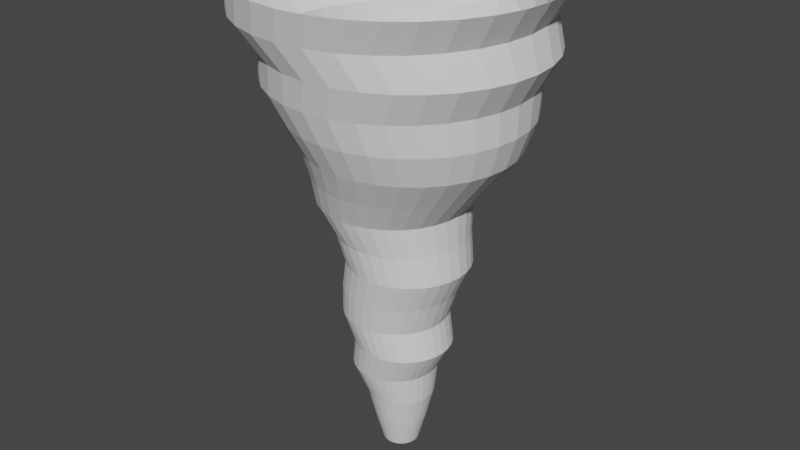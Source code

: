 # Source: Tornado.blend  (saved by Blender 3.6.11; exported with 4.5.12 LTS)
import bpy
from mathutils import Matrix  # noqa: F401  (used for matrix-valued properties, if any)

bpy.ops.wm.read_factory_settings(use_empty=True)
scene = bpy.context.scene
scene.name = 'Scene'

# ---- collections
col_collection = bpy.data.collections.new('Collection'); scene.collection.children.link(col_collection)

# ---- world
world_world = bpy.data.worlds.new('World'); scene.world = world_world
world_world.use_nodes = True; world_world.node_tree.nodes.clear()
_N = world_world.node_tree.nodes; _L = world_world.node_tree.links
n0 = _N.new('ShaderNodeOutputWorld'); n0.name = 'World Output'; n0.location = (300, 300)
n1 = _N.new('ShaderNodeBackground'); n1.name = 'Background'; n1.location = (10, 300)
n1.inputs[0].default_value = (0.05088, 0.05088, 0.05088, 1.0)
_L.new(n1.outputs[0], n0.inputs[0])
n0.is_active_output = True
world_world.color = (0.05088, 0.05088, 0.05088)
world_world.use_sun_shadow = False
world_world.sun_shadow_jitter_overblur = 0.0

# ---- meshes
me_cylinder = bpy.data.meshes.new('Cylinder')
me_cylinder.from_pydata([(1.039e-08, 0.2267, 0.0), (-9.599e-09, 1.858, 6.0), (0.04422, 0.2223, 0.0), (0.3625, 1.823, 6.0), (0.08675, 0.2094, 0.0), (0.7111, 1.717, 6.0), (0.1259, 0.1885, 0.0), (1.032, 1.545, 6.0), (0.1603, 0.1603, 0.0), (1.314, 1.314, 6.0), (0.1885, 0.1259, 0.0), (1.545, 1.032, 6.0), (0.2094, 0.08675, 0.0), (1.717, 0.7111, 6.0), (0.2223, 0.04422, 0.0), (1.823, 0.3625, 6.0), (0.2267, 8.337e-09, 0.0), (1.858, -1.173e-08, 6.0), (0.2223, -0.04422, 0.0), (1.823, -0.3625, 6.0), (0.2094, -0.08675, 0.0), (1.717, -0.7111, 6.0), (0.1885, -0.1259, 0.0), (1.545, -1.032, 6.0), (0.1603, -0.1603, 0.0), (1.314, -1.314, 6.0), (0.1259, -0.1885, 0.0), (1.032, -1.545, 6.0), (0.08675, -0.2094, 0.0), (0.7111, -1.717, 6.0), (0.04422, -0.2223, 0.0), (0.3625, -1.823, 6.0), (1.039e-08, -0.2267, 0.0), (-9.599e-09, -1.858, 6.0), (-0.04422, -0.2223, 0.0), (-0.3625, -1.823, 6.0), (-0.08675, -0.2094, 0.0), (-0.7111, -1.717, 6.0), (-0.1259, -0.1885, 0.0), (-1.032, -1.545, 6.0), (-0.1603, -0.1603, 0.0), (-1.314, -1.314, 6.0), (-0.1885, -0.1259, 0.0), (-1.545, -1.032, 6.0), (-0.2094, -0.08675, 0.0), (-1.717, -0.7111, 6.0), (-0.2223, -0.04422, 0.0), (-1.823, -0.3625, 6.0), (-0.2267, 8.337e-09, 0.0), (-1.858, -1.173e-08, 6.0), (-0.2223, 0.04422, 0.0), (-1.823, 0.3625, 6.0), (-0.2094, 0.08675, 0.0), (-1.717, 0.7111, 6.0), (-0.1885, 0.1259, 0.0), (-1.545, 1.032, 6.0), (-0.1603, 0.1603, 0.0), (-1.314, 1.314, 6.0), (-0.1259, 0.1885, 0.0), (-1.032, 1.545, 6.0), (-0.08675, 0.2094, 0.0), (-0.7111, 1.717, 6.0), (-0.04422, 0.2223, 0.0), (-0.3625, 1.823, 6.0), (0.04725, 0.6, 1.5), (0.02835, 0.8, 3.0), (0.1134, 1.429, 4.5), (0.3923, 1.402, 4.5), (0.1844, 0.7846, 3.0), (0.1643, 0.5885, 1.5), (0.6604, 1.321, 4.5), (0.3345, 0.7391, 3.0), (0.2769, 0.5543, 1.5), (0.9076, 1.189, 4.5), (0.4728, 0.6652, 3.0), (0.3806, 0.4989, 1.5), (1.124, 1.011, 4.5), (0.594, 0.5657, 3.0), (0.4715, 0.4243, 1.5), (1.302, 0.7942, 4.5), (0.6935, 0.4445, 3.0), (0.5461, 0.3333, 1.5), (1.434, 0.547, 4.5), (0.7675, 0.3061, 3.0), (0.6016, 0.2296, 1.5), (1.515, 0.2789, 4.5), (0.813, 0.1561, 3.0), (0.6357, 0.1171, 1.5), (1.543, -5.699e-09, 4.5), (0.8284, 2.98e-09, 3.0), (0.6473, 5.96e-09, 1.5), (1.515, -0.2789, 4.5), (0.813, -0.1561, 3.0), (0.6357, -0.1171, 1.5), (1.434, -0.547, 4.5), (0.7675, -0.3061, 3.0), (0.6016, -0.2296, 1.5), (1.302, -0.7942, 4.5), (0.6935, -0.4445, 3.0), (0.5461, -0.3333, 1.5), (1.124, -1.011, 4.5), (0.594, -0.5657, 3.0), (0.4715, -0.4243, 1.5), (0.9076, -1.189, 4.5), (0.4728, -0.6652, 3.0), (0.3806, -0.4989, 1.5), (0.6604, -1.321, 4.5), (0.3345, -0.7391, 3.0), (0.2769, -0.5543, 1.5), (0.3923, -1.402, 4.5), (0.1844, -0.7846, 3.0), (0.1643, -0.5885, 1.5), (0.1134, -1.429, 4.5), (0.02835, -0.8, 3.0), (0.04725, -0.6, 1.5), (-0.1655, -1.402, 4.5), (-0.1277, -0.7846, 3.0), (-0.0698, -0.5885, 1.5), (-0.4336, -1.321, 4.5), (-0.2778, -0.7391, 3.0), (-0.1824, -0.5543, 1.5), (-0.6808, -1.189, 4.5), (-0.4161, -0.6652, 3.0), (-0.2861, -0.4989, 1.5), (-0.8974, -1.011, 4.5), (-0.5373, -0.5657, 3.0), (-0.377, -0.4243, 1.5), (-1.075, -0.7942, 4.5), (-0.6368, -0.4445, 3.0), (-0.4516, -0.3333, 1.5), (-1.207, -0.547, 4.5), (-0.7108, -0.3061, 3.0), (-0.5071, -0.2296, 1.5), (-1.289, -0.2789, 4.5), (-0.7563, -0.1561, 3.0), (-0.5412, -0.1171, 1.5), (-1.316, -5.699e-09, 4.5), (-0.7716, 2.98e-09, 3.0), (-0.5527, 5.96e-09, 1.5), (-1.289, 0.2789, 4.5), (-0.7563, 0.1561, 3.0), (-0.5412, 0.1171, 1.5), (-1.207, 0.547, 4.5), (-0.7108, 0.3061, 3.0), (-0.5071, 0.2296, 1.5), (-1.075, 0.7942, 4.5), (-0.6368, 0.4445, 3.0), (-0.4516, 0.3333, 1.5), (-0.8974, 1.011, 4.5), (-0.5373, 0.5657, 3.0), (-0.377, 0.4243, 1.5), (-0.6808, 1.189, 4.5), (-0.4161, 0.6652, 3.0), (-0.2861, 0.4989, 1.5), (-0.4336, 1.321, 4.5), (-0.2778, 0.7391, 3.0), (-0.1824, 0.5543, 1.5), (-0.1655, 1.402, 4.5), (-0.1277, 0.7846, 3.0), (-0.0698, 0.5885, 1.5), (0.01861, 0.5212, 1.125), (0.08162, 0.4103, 0.75), (0.06433, 0.3234, 0.375), (0.1183, 0.4909, 1.125), (0.1601, 0.3865, 0.75), (0.1262, 0.3047, 0.375), (0.2102, 0.4418, 1.125), (0.2324, 0.3479, 0.75), (0.1832, 0.2742, 0.375), (0.2907, 0.3757, 1.125), (0.2958, 0.2958, 0.75), (0.2332, 0.2332, 0.375), (0.3568, 0.2952, 1.125), (0.3479, 0.2324, 0.75), (0.2742, 0.1832, 0.375), (0.4059, 0.2033, 1.125), (0.3865, 0.1601, 0.75), (0.3047, 0.1262, 0.375), (0.4361, 0.1037, 1.125), (0.4103, 0.08162, 0.75), (0.3234, 0.06433, 0.375), (0.4463, 7.187e-09, 1.125), (0.4184, 8.798e-09, 0.75), (0.3298, 8.864e-09, 0.375), (0.4361, -0.1037, 1.125), (0.4103, -0.08162, 0.75), (0.3234, -0.06433, 0.375), (0.4059, -0.2033, 1.125), (0.3865, -0.1601, 0.75), (0.3047, -0.1262, 0.375), (0.3568, -0.2952, 1.125), (0.3479, -0.2324, 0.75), (0.2742, -0.1832, 0.375), (0.2907, -0.3757, 1.125), (0.2958, -0.2958, 0.75), (0.2332, -0.2332, 0.375), (0.2102, -0.4418, 1.125), (0.2324, -0.3479, 0.75), (0.1832, -0.2742, 0.375), (0.1183, -0.4909, 1.125), (0.1601, -0.3865, 0.75), (0.1262, -0.3047, 0.375), (0.01861, -0.5212, 1.125), (0.08162, -0.4103, 0.75), (0.06433, -0.3234, 0.375), (-0.08506, -0.5314, 1.125), (6.615e-09, -0.4184, 0.75), (9.155e-09, -0.3298, 0.375), (-0.1887, -0.5212, 1.125), (-0.08162, -0.4103, 0.75), (-0.06433, -0.3234, 0.375), (-0.2884, -0.4909, 1.125), (-0.1601, -0.3865, 0.75), (-0.1262, -0.3047, 0.375), (-0.3803, -0.4418, 1.125), (-0.2324, -0.3479, 0.75), (-0.1832, -0.2742, 0.375), (-0.4608, -0.3757, 1.125), (-0.2958, -0.2958, 0.75), (-0.2332, -0.2332, 0.375), (-0.5269, -0.2952, 1.125), (-0.3479, -0.2324, 0.75), (-0.2742, -0.1832, 0.375), (-0.576, -0.2033, 1.125), (-0.3865, -0.1601, 0.75), (-0.3047, -0.1262, 0.375), (-0.6062, -0.1037, 1.125), (-0.4103, -0.08162, 0.75), (-0.3234, -0.06433, 0.375), (-0.6164, 7.187e-09, 1.125), (-0.4184, 8.798e-09, 0.75), (-0.3298, 8.864e-09, 0.375), (-0.6062, 0.1037, 1.125), (-0.4103, 0.08162, 0.75), (-0.3234, 0.06433, 0.375), (-0.576, 0.2033, 1.125), (-0.3865, 0.1601, 0.75), (-0.3047, 0.1262, 0.375), (-0.5269, 0.2952, 1.125), (-0.3479, 0.2324, 0.75), (-0.2742, 0.1832, 0.375), (-0.4608, 0.3757, 1.125), (-0.2958, 0.2958, 0.75), (-0.2332, 0.2332, 0.375), (-0.3803, 0.4418, 1.125), (-0.2324, 0.3479, 0.75), (-0.1832, 0.2742, 0.375), (-0.2884, 0.4909, 1.125), (-0.1601, 0.3865, 0.75), (-0.1262, 0.3047, 0.375), (-0.1887, 0.5212, 1.125), (-0.08162, 0.4103, 0.75), (-0.06433, 0.3234, 0.375), (9.155e-09, 0.3298, 0.375), (6.615e-09, 0.4184, 0.75), (-0.08506, 0.5314, 1.125), (-0.07561, 0.65, 1.875), (3.632e-09, 0.7, 2.25), (0.1229, 0.75, 2.625), (0.2692, 0.7356, 2.625), (0.1366, 0.6865, 2.25), (0.0512, 0.6375, 1.875), (0.4099, 0.6929, 2.625), (0.2679, 0.6467, 2.25), (0.1731, 0.6005, 1.875), (0.5395, 0.6236, 2.625), (0.3889, 0.582, 2.25), (0.2855, 0.5405, 1.875), (0.6532, 0.5303, 2.625), (0.495, 0.495, 2.25), (0.384, 0.4596, 1.875), (0.7465, 0.4167, 2.625), (0.582, 0.3889, 2.25), (0.4648, 0.3611, 1.875), (0.8158, 0.287, 2.625), (0.6467, 0.2679, 2.25), (0.5249, 0.2487, 1.875), (0.8584, 0.1463, 2.625), (0.6865, 0.1366, 2.25), (0.5619, 0.1268, 1.875), (0.8729, 3.725e-09, 2.625), (0.7, 4.47e-09, 2.25), (0.5744, 5.215e-09, 1.875), (0.8584, -0.1463, 2.625), (0.6865, -0.1366, 2.25), (0.5619, -0.1268, 1.875), (0.8158, -0.287, 2.625), (0.6467, -0.2679, 2.25), (0.5249, -0.2487, 1.875), (0.7465, -0.4167, 2.625), (0.582, -0.3889, 2.25), (0.4648, -0.3611, 1.875), (0.6532, -0.5303, 2.625), (0.495, -0.495, 2.25), (0.384, -0.4596, 1.875), (0.5395, -0.6236, 2.625), (0.3889, -0.582, 2.25), (0.2855, -0.5405, 1.875), (0.4099, -0.6929, 2.625), (0.2679, -0.6467, 2.25), (0.1731, -0.6005, 1.875), (0.2692, -0.7356, 2.625), (0.1366, -0.6865, 2.25), (0.0512, -0.6375, 1.875), (0.1229, -0.75, 2.625), (3.632e-09, -0.7, 2.25), (-0.07561, -0.65, 1.875), (-0.02346, -0.7356, 2.625), (-0.1366, -0.6865, 2.25), (-0.2024, -0.6375, 1.875), (-0.1642, -0.6929, 2.625), (-0.2679, -0.6467, 2.25), (-0.3243, -0.6005, 1.875), (-0.2938, -0.6236, 2.625), (-0.3889, -0.582, 2.25), (-0.4367, -0.5405, 1.875), (-0.4075, -0.5303, 2.625), (-0.495, -0.495, 2.25), (-0.5352, -0.4596, 1.875), (-0.5007, -0.4167, 2.625), (-0.582, -0.3889, 2.25), (-0.6161, -0.3611, 1.875), (-0.5701, -0.287, 2.625), (-0.6467, -0.2679, 2.25), (-0.6761, -0.2487, 1.875), (-0.6127, -0.1463, 2.625), (-0.6865, -0.1366, 2.25), (-0.7131, -0.1268, 1.875), (-0.6271, 3.725e-09, 2.625), (-0.7, 4.47e-09, 2.25), (-0.7256, 5.215e-09, 1.875), (-0.6127, 0.1463, 2.625), (-0.6865, 0.1366, 2.25), (-0.7131, 0.1268, 1.875), (-0.5701, 0.287, 2.625), (-0.6467, 0.2679, 2.25), (-0.6761, 0.2487, 1.875), (-0.5007, 0.4167, 2.625), (-0.582, 0.3889, 2.25), (-0.6161, 0.3611, 1.875), (-0.4075, 0.5303, 2.625), (-0.495, 0.495, 2.25), (-0.5352, 0.4596, 1.875), (-0.2938, 0.6236, 2.625), (-0.3889, 0.582, 2.25), (-0.4367, 0.5405, 1.875), (-0.1642, 0.6929, 2.625), (-0.2679, 0.6467, 2.25), (-0.3243, 0.6005, 1.875), (-0.02346, 0.7356, 2.625), (-0.1366, 0.6865, 2.25), (-0.2024, 0.6375, 1.875), (-0.104, 0.9187, 3.375), (0.0378, 1.075, 3.75), (0.1607, 1.256, 4.125), (0.4056, 1.231, 4.125), (0.2476, 1.055, 3.75), (0.07527, 0.901, 3.375), (0.6411, 1.16, 4.125), (0.4494, 0.9936, 3.75), (0.2476, 0.8487, 3.375), (0.8582, 1.044, 4.125), (0.6353, 0.8942, 3.75), (0.4064, 0.7638, 3.375), (1.048, 0.8878, 4.125), (0.7983, 0.7605, 3.75), (0.5456, 0.6496, 3.375), (1.205, 0.6975, 4.125), (0.932, 0.5975, 3.75), (0.6599, 0.5104, 3.375), (1.321, 0.4805, 4.125), (1.031, 0.4116, 3.75), (0.7448, 0.3516, 3.375), (1.392, 0.2449, 4.125), (1.093, 0.2098, 3.75), (0.7971, 0.1792, 3.375), (1.416, -4.98e-09, 4.125), (1.113, -2.09e-09, 3.75), (0.8147, 1.212e-09, 3.375), (1.392, -0.2449, 4.125), (1.093, -0.2098, 3.75), (0.7971, -0.1792, 3.375), (1.321, -0.4805, 4.125), (1.031, -0.4116, 3.75), (0.7448, -0.3516, 3.375), (1.205, -0.6975, 4.125), (0.932, -0.5975, 3.75), (0.6599, -0.5104, 3.375), (1.048, -0.8878, 4.125), (0.7983, -0.7605, 3.75), (0.5456, -0.6496, 3.375), (0.8582, -1.044, 4.125), (0.6353, -0.8942, 3.75), (0.4064, -0.7638, 3.375), (0.6411, -1.16, 4.125), (0.4494, -0.9936, 3.75), (0.2476, -0.8487, 3.375), (0.4056, -1.231, 4.125), (0.2476, -1.055, 3.75), (0.07527, -0.901, 3.375), (0.1607, -1.256, 4.125), (0.0378, -1.075, 3.75), (-0.104, -0.9187, 3.375), (-0.08428, -1.231, 4.125), (-0.172, -1.055, 3.75), (-0.2832, -0.901, 3.375), (-0.3198, -1.16, 4.125), (-0.3738, -0.9936, 3.75), (-0.4555, -0.8487, 3.375), (-0.5369, -1.044, 4.125), (-0.5597, -0.8942, 3.75), (-0.6143, -0.7638, 3.375), (-0.7271, -0.8878, 4.125), (-0.7227, -0.7605, 3.75), (-0.7536, -0.6496, 3.375), (-0.8833, -0.6975, 4.125), (-0.8564, -0.5975, 3.75), (-0.8678, -0.5104, 3.375), (-0.9993, -0.4805, 4.125), (-0.9558, -0.4116, 3.75), (-0.9527, -0.3516, 3.375), (-1.071, -0.2449, 4.125), (-1.017, -0.2098, 3.75), (-1.005, -0.1792, 3.375), (-1.095, -4.98e-09, 4.125), (-1.038, -2.09e-09, 3.75), (-1.023, 1.212e-09, 3.375), (-1.071, 0.2449, 4.125), (-1.017, 0.2098, 3.75), (-1.005, 0.1792, 3.375), (-0.9993, 0.4805, 4.125), (-0.9558, 0.4116, 3.75), (-0.9527, 0.3516, 3.375), (-0.8833, 0.6975, 4.125), (-0.8564, 0.5975, 3.75), (-0.8678, 0.5104, 3.375), (-0.7271, 0.8878, 4.125), (-0.7227, 0.7605, 3.75), (-0.7536, 0.6496, 3.375), (-0.5369, 1.044, 4.125), (-0.5597, 0.8942, 3.75), (-0.6143, 0.7638, 3.375), (-0.3198, 1.16, 4.125), (-0.3738, 0.9936, 3.75), (-0.4555, 0.8487, 3.375), (-0.08428, 1.231, 4.125), (-0.172, 1.055, 3.75), (-0.2832, 0.901, 3.375), (-7.031e-09, 1.552, 4.875), (0.1229, 1.638, 5.25), (-0.1323, 1.769, 5.625), (0.2129, 1.735, 5.625), (0.4425, 1.607, 5.25), (0.3029, 1.523, 4.875), (0.5448, 1.635, 5.625), (0.7498, 1.514, 5.25), (0.5941, 1.434, 4.875), (0.8508, 1.471, 5.625), (1.033, 1.362, 5.25), (0.8625, 1.291, 4.875), (1.119, 1.251, 5.625), (1.281, 1.158, 5.25), (1.098, 1.098, 4.875), (1.339, 0.9831, 5.625), (1.485, 0.9101, 5.25), (1.291, 0.8625, 4.875), (1.502, 0.6772, 5.625), (1.636, 0.6269, 5.25), (1.434, 0.5941, 4.875), (1.603, 0.3452, 5.625), (1.73, 0.3196, 5.25), (1.523, 0.3029, 4.875), (1.637, -1.112e-08, 5.625), (1.761, -1.034e-08, 5.25), (1.552, -7.806e-09, 4.875), (1.603, -0.3452, 5.625), (1.73, -0.3196, 5.25), (1.523, -0.3029, 4.875), (1.502, -0.6772, 5.625), (1.636, -0.6269, 5.25), (1.434, -0.5941, 4.875), (1.339, -0.9831, 5.625), (1.485, -0.9101, 5.25), (1.291, -0.8625, 4.875), (1.119, -1.251, 5.625), (1.281, -1.158, 5.25), (1.098, -1.098, 4.875), (0.8508, -1.471, 5.625), (1.033, -1.362, 5.25), (0.8625, -1.291, 4.875), (0.5448, -1.635, 5.625), (0.7498, -1.514, 5.25), (0.5941, -1.434, 4.875), (0.2129, -1.735, 5.625), (0.4425, -1.607, 5.25), (0.3029, -1.523, 4.875), (-0.1323, -1.769, 5.625), (0.1229, -1.638, 5.25), (-7.031e-09, -1.552, 4.875), (-0.4775, -1.735, 5.625), (-0.1967, -1.607, 5.25), (-0.3029, -1.523, 4.875), (-0.8095, -1.635, 5.625), (-0.5041, -1.514, 5.25), (-0.5941, -1.434, 4.875), (-1.115, -1.471, 5.625), (-0.7873, -1.362, 5.25), (-0.8625, -1.291, 4.875), (-1.384, -1.251, 5.625), (-1.036, -1.158, 5.25), (-1.098, -1.098, 4.875), (-1.604, -0.9831, 5.625), (-1.239, -0.9101, 5.25), (-1.291, -0.8625, 4.875), (-1.767, -0.6772, 5.625), (-1.391, -0.6269, 5.25), (-1.434, -0.5941, 4.875), (-1.868, -0.3452, 5.625), (-1.484, -0.3196, 5.25), (-1.523, -0.3029, 4.875), (-1.902, -1.112e-08, 5.625), (-1.515, -1.034e-08, 5.25), (-1.552, -7.806e-09, 4.875), (-1.868, 0.3452, 5.625), (-1.484, 0.3196, 5.25), (-1.523, 0.3029, 4.875), (-1.767, 0.6772, 5.625), (-1.391, 0.6269, 5.25), (-1.434, 0.5941, 4.875), (-1.604, 0.9831, 5.625), (-1.239, 0.9101, 5.25), (-1.291, 0.8625, 4.875), (-1.384, 1.251, 5.625), (-1.036, 1.158, 5.25), (-1.098, 1.098, 4.875), (-1.115, 1.471, 5.625), (-0.7873, 1.362, 5.25), (-0.8625, 1.291, 4.875), (-0.8095, 1.635, 5.625), (-0.5041, 1.514, 5.25), (-0.5941, 1.434, 4.875), (-0.4775, 1.735, 5.625), (-0.1967, 1.607, 5.25), (-0.3029, 1.523, 4.875)], [], [(450, 1, 3, 451), (451, 3, 5, 454), (454, 5, 7, 457), (457, 7, 9, 460), (460, 9, 11, 463), (463, 11, 13, 466), (466, 13, 15, 469), (469, 15, 17, 472), (472, 17, 19, 475), (475, 19, 21, 478), (478, 21, 23, 481), (481, 23, 25, 484), (484, 25, 27, 487), (487, 27, 29, 490), (490, 29, 31, 493), (493, 31, 33, 496), (496, 33, 35, 499), (499, 35, 37, 502), (502, 37, 39, 505), (505, 39, 41, 508), (508, 41, 43, 511), (511, 43, 45, 514), (514, 45, 47, 517), (517, 47, 49, 520), (520, 49, 51, 523), (523, 51, 53, 526), (526, 53, 55, 529), (529, 55, 57, 532), (532, 57, 59, 535), (535, 59, 61, 538), (538, 61, 63, 541), (541, 63, 1, 450), (250, 159, 64, 255), (349, 158, 65, 258), (445, 157, 66, 354), (247, 156, 159, 250), (346, 155, 158, 349), (442, 154, 157, 445), (244, 153, 156, 247), (343, 152, 155, 346), (439, 151, 154, 442), (241, 150, 153, 244), (340, 149, 152, 343), (436, 148, 151, 439), (238, 147, 150, 241), (337, 146, 149, 340), (433, 145, 148, 436), (235, 144, 147, 238), (334, 143, 146, 337), (430, 142, 145, 433), (232, 141, 144, 235), (331, 140, 143, 334), (427, 139, 142, 430), (229, 138, 141, 232), (328, 137, 140, 331), (424, 136, 139, 427), (226, 135, 138, 229), (325, 134, 137, 328), (421, 133, 136, 424), (223, 132, 135, 226), (322, 131, 134, 325), (418, 130, 133, 421), (220, 129, 132, 223), (319, 128, 131, 322), (415, 127, 130, 418), (217, 126, 129, 220), (316, 125, 128, 319), (412, 124, 127, 415), (214, 123, 126, 217), (313, 122, 125, 316), (409, 121, 124, 412), (211, 120, 123, 214), (310, 119, 122, 313), (406, 118, 121, 409), (208, 117, 120, 211), (307, 116, 119, 310), (403, 115, 118, 406), (205, 114, 117, 208), (304, 113, 116, 307), (400, 112, 115, 403), (202, 111, 114, 205), (301, 110, 113, 304), (397, 109, 112, 400), (199, 108, 111, 202), (298, 107, 110, 301), (394, 106, 109, 397), (196, 105, 108, 199), (295, 104, 107, 298), (391, 103, 106, 394), (193, 102, 105, 196), (292, 101, 104, 295), (388, 100, 103, 391), (190, 99, 102, 193), (289, 98, 101, 292), (385, 97, 100, 388), (187, 96, 99, 190), (286, 95, 98, 289), (382, 94, 97, 385), (184, 93, 96, 187), (283, 92, 95, 286), (379, 91, 94, 382), (181, 90, 93, 184), (280, 89, 92, 283), (376, 88, 91, 379), (178, 87, 90, 181), (277, 86, 89, 280), (373, 85, 88, 376), (175, 84, 87, 178), (274, 83, 86, 277), (370, 82, 85, 373), (172, 81, 84, 175), (271, 80, 83, 274), (367, 79, 82, 370), (169, 78, 81, 172), (268, 77, 80, 271), (364, 76, 79, 367), (166, 75, 78, 169), (265, 74, 77, 268), (361, 73, 76, 364), (163, 72, 75, 166), (262, 71, 74, 265), (358, 70, 73, 361), (160, 69, 72, 163), (259, 68, 71, 262), (355, 67, 70, 358), (255, 64, 69, 160), (258, 65, 68, 259), (354, 66, 67, 355), (0, 253, 162, 2), (253, 254, 161, 162), (254, 255, 160, 161), (2, 162, 165, 4), (162, 161, 164, 165), (161, 160, 163, 164), (4, 165, 168, 6), (165, 164, 167, 168), (164, 163, 166, 167), (6, 168, 171, 8), (168, 167, 170, 171), (167, 166, 169, 170), (8, 171, 174, 10), (171, 170, 173, 174), (170, 169, 172, 173), (10, 174, 177, 12), (174, 173, 176, 177), (173, 172, 175, 176), (12, 177, 180, 14), (177, 176, 179, 180), (176, 175, 178, 179), (14, 180, 183, 16), (180, 179, 182, 183), (179, 178, 181, 182), (16, 183, 186, 18), (183, 182, 185, 186), (182, 181, 184, 185), (18, 186, 189, 20), (186, 185, 188, 189), (185, 184, 187, 188), (20, 189, 192, 22), (189, 188, 191, 192), (188, 187, 190, 191), (22, 192, 195, 24), (192, 191, 194, 195), (191, 190, 193, 194), (24, 195, 198, 26), (195, 194, 197, 198), (194, 193, 196, 197), (26, 198, 201, 28), (198, 197, 200, 201), (197, 196, 199, 200), (28, 201, 204, 30), (201, 200, 203, 204), (200, 199, 202, 203), (30, 204, 207, 32), (204, 203, 206, 207), (203, 202, 205, 206), (32, 207, 210, 34), (207, 206, 209, 210), (206, 205, 208, 209), (34, 210, 213, 36), (210, 209, 212, 213), (209, 208, 211, 212), (36, 213, 216, 38), (213, 212, 215, 216), (212, 211, 214, 215), (38, 216, 219, 40), (216, 215, 218, 219), (215, 214, 217, 218), (40, 219, 222, 42), (219, 218, 221, 222), (218, 217, 220, 221), (42, 222, 225, 44), (222, 221, 224, 225), (221, 220, 223, 224), (44, 225, 228, 46), (225, 224, 227, 228), (224, 223, 226, 227), (46, 228, 231, 48), (228, 227, 230, 231), (227, 226, 229, 230), (48, 231, 234, 50), (231, 230, 233, 234), (230, 229, 232, 233), (50, 234, 237, 52), (234, 233, 236, 237), (233, 232, 235, 236), (52, 237, 240, 54), (237, 236, 239, 240), (236, 235, 238, 239), (54, 240, 243, 56), (240, 239, 242, 243), (239, 238, 241, 242), (56, 243, 246, 58), (243, 242, 245, 246), (242, 241, 244, 245), (58, 246, 249, 60), (246, 245, 248, 249), (245, 244, 247, 248), (60, 249, 252, 62), (249, 248, 251, 252), (248, 247, 250, 251), (62, 252, 253, 0), (252, 251, 254, 253), (251, 250, 255, 254), (64, 256, 261, 69), (256, 257, 260, 261), (257, 258, 259, 260), (69, 261, 264, 72), (261, 260, 263, 264), (260, 259, 262, 263), (72, 264, 267, 75), (264, 263, 266, 267), (263, 262, 265, 266), (75, 267, 270, 78), (267, 266, 269, 270), (266, 265, 268, 269), (78, 270, 273, 81), (270, 269, 272, 273), (269, 268, 271, 272), (81, 273, 276, 84), (273, 272, 275, 276), (272, 271, 274, 275), (84, 276, 279, 87), (276, 275, 278, 279), (275, 274, 277, 278), (87, 279, 282, 90), (279, 278, 281, 282), (278, 277, 280, 281), (90, 282, 285, 93), (282, 281, 284, 285), (281, 280, 283, 284), (93, 285, 288, 96), (285, 284, 287, 288), (284, 283, 286, 287), (96, 288, 291, 99), (288, 287, 290, 291), (287, 286, 289, 290), (99, 291, 294, 102), (291, 290, 293, 294), (290, 289, 292, 293), (102, 294, 297, 105), (294, 293, 296, 297), (293, 292, 295, 296), (105, 297, 300, 108), (297, 296, 299, 300), (296, 295, 298, 299), (108, 300, 303, 111), (300, 299, 302, 303), (299, 298, 301, 302), (111, 303, 306, 114), (303, 302, 305, 306), (302, 301, 304, 305), (114, 306, 309, 117), (306, 305, 308, 309), (305, 304, 307, 308), (117, 309, 312, 120), (309, 308, 311, 312), (308, 307, 310, 311), (120, 312, 315, 123), (312, 311, 314, 315), (311, 310, 313, 314), (123, 315, 318, 126), (315, 314, 317, 318), (314, 313, 316, 317), (126, 318, 321, 129), (318, 317, 320, 321), (317, 316, 319, 320), (129, 321, 324, 132), (321, 320, 323, 324), (320, 319, 322, 323), (132, 324, 327, 135), (324, 323, 326, 327), (323, 322, 325, 326), (135, 327, 330, 138), (327, 326, 329, 330), (326, 325, 328, 329), (138, 330, 333, 141), (330, 329, 332, 333), (329, 328, 331, 332), (141, 333, 336, 144), (333, 332, 335, 336), (332, 331, 334, 335), (144, 336, 339, 147), (336, 335, 338, 339), (335, 334, 337, 338), (147, 339, 342, 150), (339, 338, 341, 342), (338, 337, 340, 341), (150, 342, 345, 153), (342, 341, 344, 345), (341, 340, 343, 344), (153, 345, 348, 156), (345, 344, 347, 348), (344, 343, 346, 347), (156, 348, 351, 159), (348, 347, 350, 351), (347, 346, 349, 350), (159, 351, 256, 64), (351, 350, 257, 256), (350, 349, 258, 257), (65, 352, 357, 68), (352, 353, 356, 357), (353, 354, 355, 356), (68, 357, 360, 71), (357, 356, 359, 360), (356, 355, 358, 359), (71, 360, 363, 74), (360, 359, 362, 363), (359, 358, 361, 362), (74, 363, 366, 77), (363, 362, 365, 366), (362, 361, 364, 365), (77, 366, 369, 80), (366, 365, 368, 369), (365, 364, 367, 368), (80, 369, 372, 83), (369, 368, 371, 372), (368, 367, 370, 371), (83, 372, 375, 86), (372, 371, 374, 375), (371, 370, 373, 374), (86, 375, 378, 89), (375, 374, 377, 378), (374, 373, 376, 377), (89, 378, 381, 92), (378, 377, 380, 381), (377, 376, 379, 380), (92, 381, 384, 95), (381, 380, 383, 384), (380, 379, 382, 383), (95, 384, 387, 98), (384, 383, 386, 387), (383, 382, 385, 386), (98, 387, 390, 101), (387, 386, 389, 390), (386, 385, 388, 389), (101, 390, 393, 104), (390, 389, 392, 393), (389, 388, 391, 392), (104, 393, 396, 107), (393, 392, 395, 396), (392, 391, 394, 395), (107, 396, 399, 110), (396, 395, 398, 399), (395, 394, 397, 398), (110, 399, 402, 113), (399, 398, 401, 402), (398, 397, 400, 401), (113, 402, 405, 116), (402, 401, 404, 405), (401, 400, 403, 404), (116, 405, 408, 119), (405, 404, 407, 408), (404, 403, 406, 407), (119, 408, 411, 122), (408, 407, 410, 411), (407, 406, 409, 410), (122, 411, 414, 125), (411, 410, 413, 414), (410, 409, 412, 413), (125, 414, 417, 128), (414, 413, 416, 417), (413, 412, 415, 416), (128, 417, 420, 131), (417, 416, 419, 420), (416, 415, 418, 419), (131, 420, 423, 134), (420, 419, 422, 423), (419, 418, 421, 422), (134, 423, 426, 137), (423, 422, 425, 426), (422, 421, 424, 425), (137, 426, 429, 140), (426, 425, 428, 429), (425, 424, 427, 428), (140, 429, 432, 143), (429, 428, 431, 432), (428, 427, 430, 431), (143, 432, 435, 146), (432, 431, 434, 435), (431, 430, 433, 434), (146, 435, 438, 149), (435, 434, 437, 438), (434, 433, 436, 437), (149, 438, 441, 152), (438, 437, 440, 441), (437, 436, 439, 440), (152, 441, 444, 155), (441, 440, 443, 444), (440, 439, 442, 443), (155, 444, 447, 158), (444, 443, 446, 447), (443, 442, 445, 446), (158, 447, 352, 65), (447, 446, 353, 352), (446, 445, 354, 353), (157, 543, 448, 66), (543, 542, 449, 448), (542, 541, 450, 449), (154, 540, 543, 157), (540, 539, 542, 543), (539, 538, 541, 542), (151, 537, 540, 154), (537, 536, 539, 540), (536, 535, 538, 539), (148, 534, 537, 151), (534, 533, 536, 537), (533, 532, 535, 536), (145, 531, 534, 148), (531, 530, 533, 534), (530, 529, 532, 533), (142, 528, 531, 145), (528, 527, 530, 531), (527, 526, 529, 530), (139, 525, 528, 142), (525, 524, 527, 528), (524, 523, 526, 527), (136, 522, 525, 139), (522, 521, 524, 525), (521, 520, 523, 524), (133, 519, 522, 136), (519, 518, 521, 522), (518, 517, 520, 521), (130, 516, 519, 133), (516, 515, 518, 519), (515, 514, 517, 518), (127, 513, 516, 130), (513, 512, 515, 516), (512, 511, 514, 515), (124, 510, 513, 127), (510, 509, 512, 513), (509, 508, 511, 512), (121, 507, 510, 124), (507, 506, 509, 510), (506, 505, 508, 509), (118, 504, 507, 121), (504, 503, 506, 507), (503, 502, 505, 506), (115, 501, 504, 118), (501, 500, 503, 504), (500, 499, 502, 503), (112, 498, 501, 115), (498, 497, 500, 501), (497, 496, 499, 500), (109, 495, 498, 112), (495, 494, 497, 498), (494, 493, 496, 497), (106, 492, 495, 109), (492, 491, 494, 495), (491, 490, 493, 494), (103, 489, 492, 106), (489, 488, 491, 492), (488, 487, 490, 491), (100, 486, 489, 103), (486, 485, 488, 489), (485, 484, 487, 488), (97, 483, 486, 100), (483, 482, 485, 486), (482, 481, 484, 485), (94, 480, 483, 97), (480, 479, 482, 483), (479, 478, 481, 482), (91, 477, 480, 94), (477, 476, 479, 480), (476, 475, 478, 479), (88, 474, 477, 91), (474, 473, 476, 477), (473, 472, 475, 476), (85, 471, 474, 88), (471, 470, 473, 474), (470, 469, 472, 473), (82, 468, 471, 85), (468, 467, 470, 471), (467, 466, 469, 470), (79, 465, 468, 82), (465, 464, 467, 468), (464, 463, 466, 467), (76, 462, 465, 79), (462, 461, 464, 465), (461, 460, 463, 464), (73, 459, 462, 76), (459, 458, 461, 462), (458, 457, 460, 461), (70, 456, 459, 73), (456, 455, 458, 459), (455, 454, 457, 458), (67, 453, 456, 70), (453, 452, 455, 456), (452, 451, 454, 455), (66, 448, 453, 67), (448, 449, 452, 453), (449, 450, 451, 452)])
_uv = me_cylinder.uv_layers.new(name='UVMap')
_uv.uv.foreach_set('vector', [1.0, 0.9375, 1.0, 1.0, 0.9688, 1.0, 0.9687, 0.9375, 0.9687, 0.9375, 0.9688, 1.0, 0.9375, 1.0, 0.9375, 0.9375, 0.9375, 0.9375, 0.9375, 1.0, 0.9062, 1.0, 0.9062, 0.9375, 0.9062, 0.9375, 0.9062, 1.0, 0.875, 1.0, 0.875, 0.9375, 0.875, 0.9375, 0.875, 1.0, 0.8438, 1.0, 0.8438, 0.9375, 0.8438, 0.9375, 0.8438, 1.0, 0.8125, 1.0, 0.8125, 0.9375, 0.8125, 0.9375, 0.8125, 1.0, 0.7812, 1.0, 0.7812, 0.9375, 0.7812, 0.9375, 0.7812, 1.0, 0.75, 1.0, 0.75, 0.9375, 0.75, 0.9375, 0.75, 1.0, 0.7188, 1.0, 0.7188, 0.9375, 0.7188, 0.9375, 0.7188, 1.0, 0.6875, 1.0, 0.6875, 0.9375, 0.6875, 0.9375, 0.6875, 1.0, 0.6562, 1.0, 0.6562, 0.9375, 0.6562, 0.9375, 0.6562, 1.0, 0.625, 1.0, 0.625, 0.9375, 0.625, 0.9375, 0.625, 1.0, 0.5938, 1.0, 0.5938, 0.9375, 0.5938, 0.9375, 0.5938, 1.0, 0.5625, 1.0, 0.5625, 0.9375, 0.5625, 0.9375, 0.5625, 1.0, 0.5312, 1.0, 0.5312, 0.9375, 0.5312, 0.9375, 0.5312, 1.0, 0.5, 1.0, 0.5, 0.9375, 0.5, 0.9375, 0.5, 1.0, 0.4688, 1.0, 0.4688, 0.9375, 0.4688, 0.9375, 0.4688, 1.0, 0.4375, 1.0, 0.4375, 0.9375, 0.4375, 0.9375, 0.4375, 1.0, 0.4062, 1.0, 0.4062, 0.9375, 0.4062, 0.9375, 0.4062, 1.0, 0.375, 1.0, 0.375, 0.9375, 0.375, 0.9375, 0.375, 1.0, 0.3438, 1.0, 0.3438, 0.9375, 0.3438, 0.9375, 0.3438, 1.0, 0.3125, 1.0, 0.3125, 0.9375, 0.3125, 0.9375, 0.3125, 1.0, 0.2812, 1.0, 0.2812, 0.9375, 0.2812, 0.9375, 0.2812, 1.0, 0.25, 1.0, 0.25, 0.9375, 0.25, 0.9375, 0.25, 1.0, 0.2188, 1.0, 0.2188, 0.9375, 0.2188, 0.9375, 0.2188, 1.0, 0.1875, 1.0, 0.1875, 0.9375, 0.1875, 0.9375, 0.1875, 1.0, 0.1562, 1.0, 0.1562, 0.9375, 0.1562, 0.9375, 0.1562, 1.0, 0.125, 1.0, 0.125, 0.9375, 0.125, 0.9375, 0.125, 1.0, 0.09375, 1.0, 0.09375, 0.9375, 0.09375, 0.9375, 0.09375, 1.0, 0.0625, 1.0, 0.0625, 0.9375, 0.0625, 0.9375, 0.0625, 1.0, 0.03125, 1.0, 0.03125, 0.9375, 0.03125, 0.9375, 0.03125, 1.0, 0.0, 1.0, 0.0, 0.9375, 0.03125, 0.1875, 0.03125, 0.25, 0.0, 0.25, 0.0, 0.1875, 0.03125, 0.4375, 0.03125, 0.5, 0.0, 0.5, 0.0, 0.4375, 0.03125, 0.6875, 0.03125, 0.75, 0.0, 0.75, 0.0, 0.6875, 0.0625, 0.1875, 0.0625, 0.25, 0.03125, 0.25, 0.03125, 0.1875, 0.0625, 0.4375, 0.0625, 0.5, 0.03125, 0.5, 0.03125, 0.4375, 0.0625, 0.6875, 0.0625, 0.75, 0.03125, 0.75, 0.03125, 0.6875, 0.09375, 0.1875, 0.09375, 0.25, 0.0625, 0.25, 0.0625, 0.1875, 0.09375, 0.4375, 0.09375, 0.5, 0.0625, 0.5, 0.0625, 0.4375, 0.09375, 0.6875, 0.09375, 0.75, 0.0625, 0.75, 0.0625, 0.6875, 0.125, 0.1875, 0.125, 0.25, 0.09375, 0.25, 0.09375, 0.1875, 0.125, 0.4375, 0.125, 0.5, 0.09375, 0.5, 0.09375, 0.4375, 0.125, 0.6875, 0.125, 0.75, 0.09375, 0.75, 0.09375, 0.6875, 0.1562, 0.1875, 0.1562, 0.25, 0.125, 0.25, 0.125, 0.1875, 0.1562, 0.4375, 0.1562, 0.5, 0.125, 0.5, 0.125, 0.4375, 0.1562, 0.6875, 0.1562, 0.75, 0.125, 0.75, 0.125, 0.6875, 0.1875, 0.1875, 0.1875, 0.25, 0.1562, 0.25, 0.1562, 0.1875, 0.1875, 0.4375, 0.1875, 0.5, 0.1562, 0.5, 0.1562, 0.4375, 0.1875, 0.6875, 0.1875, 0.75, 0.1562, 0.75, 0.1562, 0.6875, 0.2188, 0.1875, 0.2188, 0.25, 0.1875, 0.25, 0.1875, 0.1875, 0.2188, 0.4375, 0.2188, 0.5, 0.1875, 0.5, 0.1875, 0.4375, 0.2188, 0.6875, 0.2188, 0.75, 0.1875, 0.75, 0.1875, 0.6875, 0.25, 0.1875, 0.25, 0.25, 0.2188, 0.25, 0.2188, 0.1875, 0.25, 0.4375, 0.25, 0.5, 0.2188, 0.5, 0.2188, 0.4375, 0.25, 0.6875, 0.25, 0.75, 0.2188, 0.75, 0.2188, 0.6875, 0.2812, 0.1875, 0.2812, 0.25, 0.25, 0.25, 0.25, 0.1875, 0.2812, 0.4375, 0.2812, 0.5, 0.25, 0.5, 0.25, 0.4375, 0.2812, 0.6875, 0.2812, 0.75, 0.25, 0.75, 0.25, 0.6875, 0.3125, 0.1875, 0.3125, 0.25, 0.2812, 0.25, 0.2812, 0.1875, 0.3125, 0.4375, 0.3125, 0.5, 0.2812, 0.5, 0.2812, 0.4375, 0.3125, 0.6875, 0.3125, 0.75, 0.2812, 0.75, 0.2812, 0.6875, 0.3438, 0.1875, 0.3438, 0.25, 0.3125, 0.25, 0.3125, 0.1875, 0.3438, 0.4375, 0.3438, 0.5, 0.3125, 0.5, 0.3125, 0.4375, 0.3438, 0.6875, 0.3438, 0.75, 0.3125, 0.75, 0.3125, 0.6875, 0.375, 0.1875, 0.375, 0.25, 0.3438, 0.25, 0.3438, 0.1875, 0.375, 0.4375, 0.375, 0.5, 0.3438, 0.5, 0.3438, 0.4375, 0.375, 0.6875, 0.375, 0.75, 0.3438, 0.75, 0.3438, 0.6875, 0.4062, 0.1875, 0.4062, 0.25, 0.375, 0.25, 0.375, 0.1875, 0.4062, 0.4375, 0.4062, 0.5, 0.375, 0.5, 0.375, 0.4375, 0.4062, 0.6875, 0.4062, 0.75, 0.375, 0.75, 0.375, 0.6875, 0.4375, 0.1875, 0.4375, 0.25, 0.4062, 0.25, 0.4062, 0.1875, 0.4375, 0.4375, 0.4375, 0.5, 0.4062, 0.5, 0.4062, 0.4375, 0.4375, 0.6875, 0.4375, 0.75, 0.4062, 0.75, 0.4062, 0.6875, 0.4688, 0.1875, 0.4688, 0.25, 0.4375, 0.25, 0.4375, 0.1875, 0.4687, 0.4375, 0.4687, 0.5, 0.4375, 0.5, 0.4375, 0.4375, 0.4688, 0.6875, 0.4688, 0.75, 0.4375, 0.75, 0.4375, 0.6875, 0.5, 0.1875, 0.5, 0.25, 0.4688, 0.25, 0.4688, 0.1875, 0.5, 0.4375, 0.5, 0.5, 0.4687, 0.5, 0.4687, 0.4375, 0.5, 0.6875, 0.5, 0.75, 0.4688, 0.75, 0.4688, 0.6875, 0.5312, 0.1875, 0.5312, 0.25, 0.5, 0.25, 0.5, 0.1875, 0.5312, 0.4375, 0.5312, 0.5, 0.5, 0.5, 0.5, 0.4375, 0.5312, 0.6875, 0.5312, 0.75, 0.5, 0.75, 0.5, 0.6875, 0.5625, 0.1875, 0.5625, 0.25, 0.5312, 0.25, 0.5312, 0.1875, 0.5625, 0.4375, 0.5625, 0.5, 0.5312, 0.5, 0.5312, 0.4375, 0.5625, 0.6875, 0.5625, 0.75, 0.5312, 0.75, 0.5312, 0.6875, 0.5938, 0.1875, 0.5938, 0.25, 0.5625, 0.25, 0.5625, 0.1875, 0.5938, 0.4375, 0.5938, 0.5, 0.5625, 0.5, 0.5625, 0.4375, 0.5938, 0.6875, 0.5938, 0.75, 0.5625, 0.75, 0.5625, 0.6875, 0.625, 0.1875, 0.625, 0.25, 0.5938, 0.25, 0.5938, 0.1875, 0.625, 0.4375, 0.625, 0.5, 0.5938, 0.5, 0.5938, 0.4375, 0.625, 0.6875, 0.625, 0.75, 0.5938, 0.75, 0.5938, 0.6875, 0.6562, 0.1875, 0.6562, 0.25, 0.625, 0.25, 0.625, 0.1875, 0.6562, 0.4375, 0.6562, 0.5, 0.625, 0.5, 0.625, 0.4375, 0.6562, 0.6875, 0.6562, 0.75, 0.625, 0.75, 0.625, 0.6875, 0.6875, 0.1875, 0.6875, 0.25, 0.6562, 0.25, 0.6562, 0.1875, 0.6875, 0.4375, 0.6875, 0.5, 0.6562, 0.5, 0.6562, 0.4375, 0.6875, 0.6875, 0.6875, 0.75, 0.6562, 0.75, 0.6562, 0.6875, 0.7188, 0.1875, 0.7188, 0.25, 0.6875, 0.25, 0.6875, 0.1875, 0.7188, 0.4375, 0.7188, 0.5, 0.6875, 0.5, 0.6875, 0.4375, 0.7188, 0.6875, 0.7188, 0.75, 0.6875, 0.75, 0.6875, 0.6875, 0.75, 0.1875, 0.75, 0.25, 0.7188, 0.25, 0.7188, 0.1875, 0.75, 0.4375, 0.75, 0.5, 0.7188, 0.5, 0.7188, 0.4375, 0.75, 0.6875, 0.75, 0.75, 0.7188, 0.75, 0.7188, 0.6875, 0.7812, 0.1875, 0.7812, 0.25, 0.75, 0.25, 0.75, 0.1875, 0.7812, 0.4375, 0.7812, 0.5, 0.75, 0.5, 0.75, 0.4375, 0.7812, 0.6875, 0.7812, 0.75, 0.75, 0.75, 0.75, 0.6875, 0.8125, 0.1875, 0.8125, 0.25, 0.7812, 0.25, 0.7812, 0.1875, 0.8125, 0.4375, 0.8125, 0.5, 0.7812, 0.5, 0.7812, 0.4375, 0.8125, 0.6875, 0.8125, 0.75, 0.7812, 0.75, 0.7812, 0.6875, 0.8438, 0.1875, 0.8438, 0.25, 0.8125, 0.25, 0.8125, 0.1875, 0.8437, 0.4375, 0.8437, 0.5, 0.8125, 0.5, 0.8125, 0.4375, 0.8438, 0.6875, 0.8438, 0.75, 0.8125, 0.75, 0.8125, 0.6875, 0.875, 0.1875, 0.875, 0.25, 0.8438, 0.25, 0.8438, 0.1875, 0.875, 0.4375, 0.875, 0.5, 0.8437, 0.5, 0.8437, 0.4375, 0.875, 0.6875, 0.875, 0.75, 0.8438, 0.75, 0.8438, 0.6875, 0.9062, 0.1875, 0.9062, 0.25, 0.875, 0.25, 0.875, 0.1875, 0.9062, 0.4375, 0.9062, 0.5, 0.875, 0.5, 0.875, 0.4375, 0.9062, 0.6875, 0.9062, 0.75, 0.875, 0.75, 0.875, 0.6875, 0.9375, 0.1875, 0.9375, 0.25, 0.9062, 0.25, 0.9062, 0.1875, 0.9375, 0.4375, 0.9375, 0.5, 0.9062, 0.5, 0.9062, 0.4375, 0.9375, 0.6875, 0.9375, 0.75, 0.9062, 0.75, 0.9062, 0.6875, 0.9688, 0.1875, 0.9688, 0.25, 0.9375, 0.25, 0.9375, 0.1875, 0.9688, 0.4375, 0.9688, 0.5, 0.9375, 0.5, 0.9375, 0.4375, 0.9688, 0.6875, 0.9688, 0.75, 0.9375, 0.75, 0.9375, 0.6875, 1.0, 0.1875, 1.0, 0.25, 0.9688, 0.25, 0.9688, 0.1875, 1.0, 0.4375, 1.0, 0.5, 0.9688, 0.5, 0.9688, 0.4375, 1.0, 0.6875, 1.0, 0.75, 0.9688, 0.75, 0.9688, 0.6875, 1.0, 0.0, 1.0, 0.0625, 0.9688, 0.0625, 0.9688, 0.0, 1.0, 0.0625, 1.0, 0.125, 0.9688, 0.125, 0.9688, 0.0625, 1.0, 0.125, 1.0, 0.1875, 0.9688, 0.1875, 0.9688, 0.125, 0.9688, 0.0, 0.9688, 0.0625, 0.9375, 0.0625, 0.9375, 0.0, 0.9688, 0.0625, 0.9688, 0.125, 0.9375, 0.125, 0.9375, 0.0625, 0.9688, 0.125, 0.9688, 0.1875, 0.9375, 0.1875, 0.9375, 0.125, 0.9375, 0.0, 0.9375, 0.0625, 0.9062, 0.0625, 0.9062, 0.0, 0.9375, 0.0625, 0.9375, 0.125, 0.9062, 0.125, 0.9062, 0.0625, 0.9375, 0.125, 0.9375, 0.1875, 0.9062, 0.1875, 0.9062, 0.125, 0.9062, 0.0, 0.9062, 0.0625, 0.875, 0.0625, 0.875, 0.0, 0.9062, 0.0625, 0.9062, 0.125, 0.875, 0.125, 0.875, 0.0625, 0.9062, 0.125, 0.9062, 0.1875, 0.875, 0.1875, 0.875, 0.125, 0.875, 0.0, 0.875, 0.0625, 0.8438, 0.0625, 0.8438, 0.0, 0.875, 0.0625, 0.875, 0.125, 0.8437, 0.125, 0.8438, 0.0625, 0.875, 0.125, 0.875, 0.1875, 0.8438, 0.1875, 0.8437, 0.125, 0.8438, 0.0, 0.8438, 0.0625, 0.8125, 0.0625, 0.8125, 0.0, 0.8438, 0.0625, 0.8437, 0.125, 0.8125, 0.125, 0.8125, 0.0625, 0.8437, 0.125, 0.8438, 0.1875, 0.8125, 0.1875, 0.8125, 0.125, 0.8125, 0.0, 0.8125, 0.0625, 0.7812, 0.0625, 0.7812, 0.0, 0.8125, 0.0625, 0.8125, 0.125, 0.7812, 0.125, 0.7812, 0.0625, 0.8125, 0.125, 0.8125, 0.1875, 0.7812, 0.1875, 0.7812, 0.125, 0.7812, 0.0, 0.7812, 0.0625, 0.75, 0.0625, 0.75, 0.0, 0.7812, 0.0625, 0.7812, 0.125, 0.75, 0.125, 0.75, 0.0625, 0.7812, 0.125, 0.7812, 0.1875, 0.75, 0.1875, 0.75, 0.125, 0.75, 0.0, 0.75, 0.0625, 0.7188, 0.0625, 0.7188, 0.0, 0.75, 0.0625, 0.75, 0.125, 0.7188, 0.125, 0.7188, 0.0625, 0.75, 0.125, 0.75, 0.1875, 0.7188, 0.1875, 0.7188, 0.125, 0.7188, 0.0, 0.7188, 0.0625, 0.6875, 0.0625, 0.6875, 0.0, 0.7188, 0.0625, 0.7188, 0.125, 0.6875, 0.125, 0.6875, 0.0625, 0.7188, 0.125, 0.7188, 0.1875, 0.6875, 0.1875, 0.6875, 0.125, 0.6875, 0.0, 0.6875, 0.0625, 0.6562, 0.0625, 0.6562, 0.0, 0.6875, 0.0625, 0.6875, 0.125, 0.6562, 0.125, 0.6562, 0.0625, 0.6875, 0.125, 0.6875, 0.1875, 0.6562, 0.1875, 0.6562, 0.125, 0.6562, 0.0, 0.6562, 0.0625, 0.625, 0.0625, 0.625, 0.0, 0.6562, 0.0625, 0.6562, 0.125, 0.625, 0.125, 0.625, 0.0625, 0.6562, 0.125, 0.6562, 0.1875, 0.625, 0.1875, 0.625, 0.125, 0.625, 0.0, 0.625, 0.0625, 0.5938, 0.0625, 0.5938, 0.0, 0.625, 0.0625, 0.625, 0.125, 0.5938, 0.125, 0.5938, 0.0625, 0.625, 0.125, 0.625, 0.1875, 0.5938, 0.1875, 0.5938, 0.125, 0.5938, 0.0, 0.5938, 0.0625, 0.5625, 0.0625, 0.5625, 0.0, 0.5938, 0.0625, 0.5938, 0.125, 0.5625, 0.125, 0.5625, 0.0625, 0.5938, 0.125, 0.5938, 0.1875, 0.5625, 0.1875, 0.5625, 0.125, 0.5625, 0.0, 0.5625, 0.0625, 0.5312, 0.0625, 0.5312, 0.0, 0.5625, 0.0625, 0.5625, 0.125, 0.5312, 0.125, 0.5312, 0.0625, 0.5625, 0.125, 0.5625, 0.1875, 0.5312, 0.1875, 0.5312, 0.125, 0.5312, 0.0, 0.5312, 0.0625, 0.5, 0.0625, 0.5, 0.0, 0.5312, 0.0625, 0.5312, 0.125, 0.5, 0.125, 0.5, 0.0625, 0.5312, 0.125, 0.5312, 0.1875, 0.5, 0.1875, 0.5, 0.125, 0.5, 0.0, 0.5, 0.0625, 0.4688, 0.0625, 0.4688, 0.0, 0.5, 0.0625, 0.5, 0.125, 0.4687, 0.125, 0.4688, 0.0625, 0.5, 0.125, 0.5, 0.1875, 0.4688, 0.1875, 0.4687, 0.125, 0.4688, 0.0, 0.4688, 0.0625, 0.4375, 0.0625, 0.4375, 0.0, 0.4688, 0.0625, 0.4687, 0.125, 0.4375, 0.125, 0.4375, 0.0625, 0.4687, 0.125, 0.4688, 0.1875, 0.4375, 0.1875, 0.4375, 0.125, 0.4375, 0.0, 0.4375, 0.0625, 0.4062, 0.0625, 0.4062, 0.0, 0.4375, 0.0625, 0.4375, 0.125, 0.4062, 0.125, 0.4062, 0.0625, 0.4375, 0.125, 0.4375, 0.1875, 0.4062, 0.1875, 0.4062, 0.125, 0.4062, 0.0, 0.4062, 0.0625, 0.375, 0.0625, 0.375, 0.0, 0.4062, 0.0625, 0.4062, 0.125, 0.375, 0.125, 0.375, 0.0625, 0.4062, 0.125, 0.4062, 0.1875, 0.375, 0.1875, 0.375, 0.125, 0.375, 0.0, 0.375, 0.0625, 0.3438, 0.0625, 0.3438, 0.0, 0.375, 0.0625, 0.375, 0.125, 0.3438, 0.125, 0.3438, 0.0625, 0.375, 0.125, 0.375, 0.1875, 0.3438, 0.1875, 0.3438, 0.125, 0.3438, 0.0, 0.3438, 0.0625, 0.3125, 0.0625, 0.3125, 0.0, 0.3438, 0.0625, 0.3438, 0.125, 0.3125, 0.125, 0.3125, 0.0625, 0.3438, 0.125, 0.3438, 0.1875, 0.3125, 0.1875, 0.3125, 0.125, 0.3125, 0.0, 0.3125, 0.0625, 0.2812, 0.0625, 0.2812, 0.0, 0.3125, 0.0625, 0.3125, 0.125, 0.2812, 0.125, 0.2812, 0.0625, 0.3125, 0.125, 0.3125, 0.1875, 0.2812, 0.1875, 0.2812, 0.125, 0.2812, 0.0, 0.2812, 0.0625, 0.25, 0.0625, 0.25, 0.0, 0.2812, 0.0625, 0.2812, 0.125, 0.25, 0.125, 0.25, 0.0625, 0.2812, 0.125, 0.2812, 0.1875, 0.25, 0.1875, 0.25, 0.125, 0.25, 0.0, 0.25, 0.0625, 0.2188, 0.0625, 0.2188, 0.0, 0.25, 0.0625, 0.25, 0.125, 0.2188, 0.125, 0.2188, 0.0625, 0.25, 0.125, 0.25, 0.1875, 0.2188, 0.1875, 0.2188, 0.125, 0.2188, 0.0, 0.2188, 0.0625, 0.1875, 0.0625, 0.1875, 0.0, 0.2188, 0.0625, 0.2188, 0.125, 0.1875, 0.125, 0.1875, 0.0625, 0.2188, 0.125, 0.2188, 0.1875, 0.1875, 0.1875, 0.1875, 0.125, 0.1875, 0.0, 0.1875, 0.0625, 0.1562, 0.0625, 0.1562, 0.0, 0.1875, 0.0625, 0.1875, 0.125, 0.1562, 0.125, 0.1562, 0.0625, 0.1875, 0.125, 0.1875, 0.1875, 0.1562, 0.1875, 0.1562, 0.125, 0.1562, 0.0, 0.1562, 0.0625, 0.125, 0.0625, 0.125, 0.0, 0.1562, 0.0625, 0.1562, 0.125, 0.125, 0.125, 0.125, 0.0625, 0.1562, 0.125, 0.1562, 0.1875, 0.125, 0.1875, 0.125, 0.125, 0.125, 0.0, 0.125, 0.0625, 0.09375, 0.0625, 0.09375, 0.0, 0.125, 0.0625, 0.125, 0.125, 0.09375, 0.125, 0.09375, 0.0625, 0.125, 0.125, 0.125, 0.1875, 0.09375, 0.1875, 0.09375, 0.125, 0.09375, 0.0, 0.09375, 0.0625, 0.0625, 0.0625, 0.0625, 0.0, 0.09375, 0.0625, 0.09375, 0.125, 0.0625, 0.125, 0.0625, 0.0625, 0.09375, 0.125, 0.09375, 0.1875, 0.0625, 0.1875, 0.0625, 0.125, 0.0625, 0.0, 0.0625, 0.0625, 0.03125, 0.0625, 0.03125, 0.0, 0.0625, 0.0625, 0.0625, 0.125, 0.03125, 0.125, 0.03125, 0.0625, 0.0625, 0.125, 0.0625, 0.1875, 0.03125, 0.1875, 0.03125, 0.125, 0.03125, 0.0, 0.03125, 0.0625, 0.0, 0.0625, 0.0, 0.0, 0.03125, 0.0625, 0.03125, 0.125, 0.0, 0.125, 0.0, 0.0625, 0.03125, 0.125, 0.03125, 0.1875, 0.0, 0.1875, 0.0, 0.125, 1.0, 0.25, 1.0, 0.3125, 0.9688, 0.3125, 0.9688, 0.25, 1.0, 0.3125, 1.0, 0.375, 0.9688, 0.375, 0.9688, 0.3125, 1.0, 0.375, 1.0, 0.4375, 0.9688, 0.4375, 0.9688, 0.375, 0.9688, 0.25, 0.9688, 0.3125, 0.9375, 0.3125, 0.9375, 0.25, 0.9688, 0.3125, 0.9688, 0.375, 0.9375, 0.375, 0.9375, 0.3125, 0.9688, 0.375, 0.9688, 0.4375, 0.9375, 0.4375, 0.9375, 0.375, 0.9375, 0.25, 0.9375, 0.3125, 0.9062, 0.3125, 0.9062, 0.25, 0.9375, 0.3125, 0.9375, 0.375, 0.9062, 0.375, 0.9062, 0.3125, 0.9375, 0.375, 0.9375, 0.4375, 0.9062, 0.4375, 0.9062, 0.375, 0.9062, 0.25, 0.9062, 0.3125, 0.875, 0.3125, 0.875, 0.25, 0.9062, 0.3125, 0.9062, 0.375, 0.875, 0.375, 0.875, 0.3125, 0.9062, 0.375, 0.9062, 0.4375, 0.875, 0.4375, 0.875, 0.375, 0.875, 0.25, 0.875, 0.3125, 0.8438, 0.3125, 0.8438, 0.25, 0.875, 0.3125, 0.875, 0.375, 0.8437, 0.375, 0.8438, 0.3125, 0.875, 0.375, 0.875, 0.4375, 0.8437, 0.4375, 0.8437, 0.375, 0.8438, 0.25, 0.8438, 0.3125, 0.8125, 0.3125, 0.8125, 0.25, 0.8438, 0.3125, 0.8437, 0.375, 0.8125, 0.375, 0.8125, 0.3125, 0.8437, 0.375, 0.8437, 0.4375, 0.8125, 0.4375, 0.8125, 0.375, 0.8125, 0.25, 0.8125, 0.3125, 0.7812, 0.3125, 0.7812, 0.25, 0.8125, 0.3125, 0.8125, 0.375, 0.7812, 0.375, 0.7812, 0.3125, 0.8125, 0.375, 0.8125, 0.4375, 0.7812, 0.4375, 0.7812, 0.375, 0.7812, 0.25, 0.7812, 0.3125, 0.75, 0.3125, 0.75, 0.25, 0.7812, 0.3125, 0.7812, 0.375, 0.75, 0.375, 0.75, 0.3125, 0.7812, 0.375, 0.7812, 0.4375, 0.75, 0.4375, 0.75, 0.375, 0.75, 0.25, 0.75, 0.3125, 0.7188, 0.3125, 0.7188, 0.25, 0.75, 0.3125, 0.75, 0.375, 0.7188, 0.375, 0.7188, 0.3125, 0.75, 0.375, 0.75, 0.4375, 0.7188, 0.4375, 0.7188, 0.375, 0.7188, 0.25, 0.7188, 0.3125, 0.6875, 0.3125, 0.6875, 0.25, 0.7188, 0.3125, 0.7188, 0.375, 0.6875, 0.375, 0.6875, 0.3125, 0.7188, 0.375, 0.7188, 0.4375, 0.6875, 0.4375, 0.6875, 0.375, 0.6875, 0.25, 0.6875, 0.3125, 0.6562, 0.3125, 0.6562, 0.25, 0.6875, 0.3125, 0.6875, 0.375, 0.6562, 0.375, 0.6562, 0.3125, 0.6875, 0.375, 0.6875, 0.4375, 0.6562, 0.4375, 0.6562, 0.375, 0.6562, 0.25, 0.6562, 0.3125, 0.625, 0.3125, 0.625, 0.25, 0.6562, 0.3125, 0.6562, 0.375, 0.625, 0.375, 0.625, 0.3125, 0.6562, 0.375, 0.6562, 0.4375, 0.625, 0.4375, 0.625, 0.375, 0.625, 0.25, 0.625, 0.3125, 0.5938, 0.3125, 0.5938, 0.25, 0.625, 0.3125, 0.625, 0.375, 0.5938, 0.375, 0.5938, 0.3125, 0.625, 0.375, 0.625, 0.4375, 0.5938, 0.4375, 0.5938, 0.375, 0.5938, 0.25, 0.5938, 0.3125, 0.5625, 0.3125, 0.5625, 0.25, 0.5938, 0.3125, 0.5938, 0.375, 0.5625, 0.375, 0.5625, 0.3125, 0.5938, 0.375, 0.5938, 0.4375, 0.5625, 0.4375, 0.5625, 0.375, 0.5625, 0.25, 0.5625, 0.3125, 0.5312, 0.3125, 0.5312, 0.25, 0.5625, 0.3125, 0.5625, 0.375, 0.5312, 0.375, 0.5312, 0.3125, 0.5625, 0.375, 0.5625, 0.4375, 0.5312, 0.4375, 0.5312, 0.375, 0.5312, 0.25, 0.5312, 0.3125, 0.5, 0.3125, 0.5, 0.25, 0.5312, 0.3125, 0.5312, 0.375, 0.5, 0.375, 0.5, 0.3125, 0.5312, 0.375, 0.5312, 0.4375, 0.5, 0.4375, 0.5, 0.375, 0.5, 0.25, 0.5, 0.3125, 0.4688, 0.3125, 0.4688, 0.25, 0.5, 0.3125, 0.5, 0.375, 0.4687, 0.375, 0.4688, 0.3125, 0.5, 0.375, 0.5, 0.4375, 0.4687, 0.4375, 0.4687, 0.375, 0.4688, 0.25, 0.4688, 0.3125, 0.4375, 0.3125, 0.4375, 0.25, 0.4688, 0.3125, 0.4687, 0.375, 0.4375, 0.375, 0.4375, 0.3125, 0.4687, 0.375, 0.4687, 0.4375, 0.4375, 0.4375, 0.4375, 0.375, 0.4375, 0.25, 0.4375, 0.3125, 0.4062, 0.3125, 0.4062, 0.25, 0.4375, 0.3125, 0.4375, 0.375, 0.4062, 0.375, 0.4062, 0.3125, 0.4375, 0.375, 0.4375, 0.4375, 0.4062, 0.4375, 0.4062, 0.375, 0.4062, 0.25, 0.4062, 0.3125, 0.375, 0.3125, 0.375, 0.25, 0.4062, 0.3125, 0.4062, 0.375, 0.375, 0.375, 0.375, 0.3125, 0.4062, 0.375, 0.4062, 0.4375, 0.375, 0.4375, 0.375, 0.375, 0.375, 0.25, 0.375, 0.3125, 0.3438, 0.3125, 0.3438, 0.25, 0.375, 0.3125, 0.375, 0.375, 0.3438, 0.375, 0.3438, 0.3125, 0.375, 0.375, 0.375, 0.4375, 0.3438, 0.4375, 0.3438, 0.375, 0.3438, 0.25, 0.3438, 0.3125, 0.3125, 0.3125, 0.3125, 0.25, 0.3438, 0.3125, 0.3438, 0.375, 0.3125, 0.375, 0.3125, 0.3125, 0.3438, 0.375, 0.3438, 0.4375, 0.3125, 0.4375, 0.3125, 0.375, 0.3125, 0.25, 0.3125, 0.3125, 0.2812, 0.3125, 0.2812, 0.25, 0.3125, 0.3125, 0.3125, 0.375, 0.2812, 0.375, 0.2812, 0.3125, 0.3125, 0.375, 0.3125, 0.4375, 0.2812, 0.4375, 0.2812, 0.375, 0.2812, 0.25, 0.2812, 0.3125, 0.25, 0.3125, 0.25, 0.25, 0.2812, 0.3125, 0.2812, 0.375, 0.25, 0.375, 0.25, 0.3125, 0.2812, 0.375, 0.2812, 0.4375, 0.25, 0.4375, 0.25, 0.375, 0.25, 0.25, 0.25, 0.3125, 0.2188, 0.3125, 0.2188, 0.25, 0.25, 0.3125, 0.25, 0.375, 0.2188, 0.375, 0.2188, 0.3125, 0.25, 0.375, 0.25, 0.4375, 0.2188, 0.4375, 0.2188, 0.375, 0.2188, 0.25, 0.2188, 0.3125, 0.1875, 0.3125, 0.1875, 0.25, 0.2188, 0.3125, 0.2188, 0.375, 0.1875, 0.375, 0.1875, 0.3125, 0.2188, 0.375, 0.2188, 0.4375, 0.1875, 0.4375, 0.1875, 0.375, 0.1875, 0.25, 0.1875, 0.3125, 0.1562, 0.3125, 0.1562, 0.25, 0.1875, 0.3125, 0.1875, 0.375, 0.1562, 0.375, 0.1562, 0.3125, 0.1875, 0.375, 0.1875, 0.4375, 0.1562, 0.4375, 0.1562, 0.375, 0.1562, 0.25, 0.1562, 0.3125, 0.125, 0.3125, 0.125, 0.25, 0.1562, 0.3125, 0.1562, 0.375, 0.125, 0.375, 0.125, 0.3125, 0.1562, 0.375, 0.1562, 0.4375, 0.125, 0.4375, 0.125, 0.375, 0.125, 0.25, 0.125, 0.3125, 0.09375, 0.3125, 0.09375, 0.25, 0.125, 0.3125, 0.125, 0.375, 0.09375, 0.375, 0.09375, 0.3125, 0.125, 0.375, 0.125, 0.4375, 0.09375, 0.4375, 0.09375, 0.375, 0.09375, 0.25, 0.09375, 0.3125, 0.0625, 0.3125, 0.0625, 0.25, 0.09375, 0.3125, 0.09375, 0.375, 0.0625, 0.375, 0.0625, 0.3125, 0.09375, 0.375, 0.09375, 0.4375, 0.0625, 0.4375, 0.0625, 0.375, 0.0625, 0.25, 0.0625, 0.3125, 0.03125, 0.3125, 0.03125, 0.25, 0.0625, 0.3125, 0.0625, 0.375, 0.03125, 0.375, 0.03125, 0.3125, 0.0625, 0.375, 0.0625, 0.4375, 0.03125, 0.4375, 0.03125, 0.375, 0.03125, 0.25, 0.03125, 0.3125, 0.0, 0.3125, 0.0, 0.25, 0.03125, 0.3125, 0.03125, 0.375, 0.0, 0.375, 0.0, 0.3125, 0.03125, 0.375, 0.03125, 0.4375, 0.0, 0.4375, 0.0, 0.375, 1.0, 0.5, 1.0, 0.5625, 0.9688, 0.5625, 0.9688, 0.5, 1.0, 0.5625, 1.0, 0.625, 0.9688, 0.625, 0.9688, 0.5625, 1.0, 0.625, 1.0, 0.6875, 0.9688, 0.6875, 0.9688, 0.625, 0.9688, 0.5, 0.9688, 0.5625, 0.9375, 0.5625, 0.9375, 0.5, 0.9688, 0.5625, 0.9688, 0.625, 0.9375, 0.625, 0.9375, 0.5625, 0.9688, 0.625, 0.9688, 0.6875, 0.9375, 0.6875, 0.9375, 0.625, 0.9375, 0.5, 0.9375, 0.5625, 0.9062, 0.5625, 0.9062, 0.5, 0.9375, 0.5625, 0.9375, 0.625, 0.9062, 0.625, 0.9062, 0.5625, 0.9375, 0.625, 0.9375, 0.6875, 0.9062, 0.6875, 0.9062, 0.625, 0.9062, 0.5, 0.9062, 0.5625, 0.875, 0.5625, 0.875, 0.5, 0.9062, 0.5625, 0.9062, 0.625, 0.875, 0.625, 0.875, 0.5625, 0.9062, 0.625, 0.9062, 0.6875, 0.875, 0.6875, 0.875, 0.625, 0.875, 0.5, 0.875, 0.5625, 0.8437, 0.5625, 0.8437, 0.5, 0.875, 0.5625, 0.875, 0.625, 0.8437, 0.625, 0.8437, 0.5625, 0.875, 0.625, 0.875, 0.6875, 0.8438, 0.6875, 0.8437, 0.625, 0.8437, 0.5, 0.8437, 0.5625, 0.8125, 0.5625, 0.8125, 0.5, 0.8437, 0.5625, 0.8437, 0.625, 0.8125, 0.625, 0.8125, 0.5625, 0.8437, 0.625, 0.8438, 0.6875, 0.8125, 0.6875, 0.8125, 0.625, 0.8125, 0.5, 0.8125, 0.5625, 0.7812, 0.5625, 0.7812, 0.5, 0.8125, 0.5625, 0.8125, 0.625, 0.7812, 0.625, 0.7812, 0.5625, 0.8125, 0.625, 0.8125, 0.6875, 0.7812, 0.6875, 0.7812, 0.625, 0.7812, 0.5, 0.7812, 0.5625, 0.75, 0.5625, 0.75, 0.5, 0.7812, 0.5625, 0.7812, 0.625, 0.75, 0.625, 0.75, 0.5625, 0.7812, 0.625, 0.7812, 0.6875, 0.75, 0.6875, 0.75, 0.625, 0.75, 0.5, 0.75, 0.5625, 0.7188, 0.5625, 0.7188, 0.5, 0.75, 0.5625, 0.75, 0.625, 0.7188, 0.625, 0.7188, 0.5625, 0.75, 0.625, 0.75, 0.6875, 0.7188, 0.6875, 0.7188, 0.625, 0.7188, 0.5, 0.7188, 0.5625, 0.6875, 0.5625, 0.6875, 0.5, 0.7188, 0.5625, 0.7188, 0.625, 0.6875, 0.625, 0.6875, 0.5625, 0.7188, 0.625, 0.7188, 0.6875, 0.6875, 0.6875, 0.6875, 0.625, 0.6875, 0.5, 0.6875, 0.5625, 0.6562, 0.5625, 0.6562, 0.5, 0.6875, 0.5625, 0.6875, 0.625, 0.6562, 0.625, 0.6562, 0.5625, 0.6875, 0.625, 0.6875, 0.6875, 0.6562, 0.6875, 0.6562, 0.625, 0.6562, 0.5, 0.6562, 0.5625, 0.625, 0.5625, 0.625, 0.5, 0.6562, 0.5625, 0.6562, 0.625, 0.625, 0.625, 0.625, 0.5625, 0.6562, 0.625, 0.6562, 0.6875, 0.625, 0.6875, 0.625, 0.625, 0.625, 0.5, 0.625, 0.5625, 0.5938, 0.5625, 0.5938, 0.5, 0.625, 0.5625, 0.625, 0.625, 0.5938, 0.625, 0.5938, 0.5625, 0.625, 0.625, 0.625, 0.6875, 0.5938, 0.6875, 0.5938, 0.625, 0.5938, 0.5, 0.5938, 0.5625, 0.5625, 0.5625, 0.5625, 0.5, 0.5938, 0.5625, 0.5938, 0.625, 0.5625, 0.625, 0.5625, 0.5625, 0.5938, 0.625, 0.5938, 0.6875, 0.5625, 0.6875, 0.5625, 0.625, 0.5625, 0.5, 0.5625, 0.5625, 0.5312, 0.5625, 0.5312, 0.5, 0.5625, 0.5625, 0.5625, 0.625, 0.5312, 0.625, 0.5312, 0.5625, 0.5625, 0.625, 0.5625, 0.6875, 0.5312, 0.6875, 0.5312, 0.625, 0.5312, 0.5, 0.5312, 0.5625, 0.5, 0.5625, 0.5, 0.5, 0.5312, 0.5625, 0.5312, 0.625, 0.5, 0.625, 0.5, 0.5625, 0.5312, 0.625, 0.5312, 0.6875, 0.5, 0.6875, 0.5, 0.625, 0.5, 0.5, 0.5, 0.5625, 0.4687, 0.5625, 0.4687, 0.5, 0.5, 0.5625, 0.5, 0.625, 0.4687, 0.625, 0.4687, 0.5625, 0.5, 0.625, 0.5, 0.6875, 0.4688, 0.6875, 0.4687, 0.625, 0.4687, 0.5, 0.4687, 0.5625, 0.4375, 0.5625, 0.4375, 0.5, 0.4687, 0.5625, 0.4687, 0.625, 0.4375, 0.625, 0.4375, 0.5625, 0.4687, 0.625, 0.4688, 0.6875, 0.4375, 0.6875, 0.4375, 0.625, 0.4375, 0.5, 0.4375, 0.5625, 0.4062, 0.5625, 0.4062, 0.5, 0.4375, 0.5625, 0.4375, 0.625, 0.4062, 0.625, 0.4062, 0.5625, 0.4375, 0.625, 0.4375, 0.6875, 0.4062, 0.6875, 0.4062, 0.625, 0.4062, 0.5, 0.4062, 0.5625, 0.375, 0.5625, 0.375, 0.5, 0.4062, 0.5625, 0.4062, 0.625, 0.375, 0.625, 0.375, 0.5625, 0.4062, 0.625, 0.4062, 0.6875, 0.375, 0.6875, 0.375, 0.625, 0.375, 0.5, 0.375, 0.5625, 0.3438, 0.5625, 0.3438, 0.5, 0.375, 0.5625, 0.375, 0.625, 0.3438, 0.625, 0.3438, 0.5625, 0.375, 0.625, 0.375, 0.6875, 0.3438, 0.6875, 0.3438, 0.625, 0.3438, 0.5, 0.3438, 0.5625, 0.3125, 0.5625, 0.3125, 0.5, 0.3438, 0.5625, 0.3438, 0.625, 0.3125, 0.625, 0.3125, 0.5625, 0.3438, 0.625, 0.3438, 0.6875, 0.3125, 0.6875, 0.3125, 0.625, 0.3125, 0.5, 0.3125, 0.5625, 0.2812, 0.5625, 0.2812, 0.5, 0.3125, 0.5625, 0.3125, 0.625, 0.2812, 0.625, 0.2812, 0.5625, 0.3125, 0.625, 0.3125, 0.6875, 0.2812, 0.6875, 0.2812, 0.625, 0.2812, 0.5, 0.2812, 0.5625, 0.25, 0.5625, 0.25, 0.5, 0.2812, 0.5625, 0.2812, 0.625, 0.25, 0.625, 0.25, 0.5625, 0.2812, 0.625, 0.2812, 0.6875, 0.25, 0.6875, 0.25, 0.625, 0.25, 0.5, 0.25, 0.5625, 0.2188, 0.5625, 0.2188, 0.5, 0.25, 0.5625, 0.25, 0.625, 0.2188, 0.625, 0.2188, 0.5625, 0.25, 0.625, 0.25, 0.6875, 0.2188, 0.6875, 0.2188, 0.625, 0.2188, 0.5, 0.2188, 0.5625, 0.1875, 0.5625, 0.1875, 0.5, 0.2188, 0.5625, 0.2188, 0.625, 0.1875, 0.625, 0.1875, 0.5625, 0.2188, 0.625, 0.2188, 0.6875, 0.1875, 0.6875, 0.1875, 0.625, 0.1875, 0.5, 0.1875, 0.5625, 0.1562, 0.5625, 0.1562, 0.5, 0.1875, 0.5625, 0.1875, 0.625, 0.1562, 0.625, 0.1562, 0.5625, 0.1875, 0.625, 0.1875, 0.6875, 0.1562, 0.6875, 0.1562, 0.625, 0.1562, 0.5, 0.1562, 0.5625, 0.125, 0.5625, 0.125, 0.5, 0.1562, 0.5625, 0.1562, 0.625, 0.125, 0.625, 0.125, 0.5625, 0.1562, 0.625, 0.1562, 0.6875, 0.125, 0.6875, 0.125, 0.625, 0.125, 0.5, 0.125, 0.5625, 0.09375, 0.5625, 0.09375, 0.5, 0.125, 0.5625, 0.125, 0.625, 0.09375, 0.625, 0.09375, 0.5625, 0.125, 0.625, 0.125, 0.6875, 0.09375, 0.6875, 0.09375, 0.625, 0.09375, 0.5, 0.09375, 0.5625, 0.0625, 0.5625, 0.0625, 0.5, 0.09375, 0.5625, 0.09375, 0.625, 0.0625, 0.625, 0.0625, 0.5625, 0.09375, 0.625, 0.09375, 0.6875, 0.0625, 0.6875, 0.0625, 0.625, 0.0625, 0.5, 0.0625, 0.5625, 0.03125, 0.5625, 0.03125, 0.5, 0.0625, 0.5625, 0.0625, 0.625, 0.03125, 0.625, 0.03125, 0.5625, 0.0625, 0.625, 0.0625, 0.6875, 0.03125, 0.6875, 0.03125, 0.625, 0.03125, 0.5, 0.03125, 0.5625, 0.0, 0.5625, 0.0, 0.5, 0.03125, 0.5625, 0.03125, 0.625, 0.0, 0.625, 0.0, 0.5625, 0.03125, 0.625, 0.03125, 0.6875, 0.0, 0.6875, 0.0, 0.625, 0.03125, 0.75, 0.03125, 0.8125, 0.0, 0.8125, 0.0, 0.75, 0.03125, 0.8125, 0.03125, 0.875, 0.0, 0.875, 0.0, 0.8125, 0.03125, 0.875, 0.03125, 0.9375, 0.0, 0.9375, 0.0, 0.875, 0.0625, 0.75, 0.0625, 0.8125, 0.03125, 0.8125, 0.03125, 0.75, 0.0625, 0.8125, 0.0625, 0.875, 0.03125, 0.875, 0.03125, 0.8125, 0.0625, 0.875, 0.0625, 0.9375, 0.03125, 0.9375, 0.03125, 0.875, 0.09375, 0.75, 0.09375, 0.8125, 0.0625, 0.8125, 0.0625, 0.75, 0.09375, 0.8125, 0.09375, 0.875, 0.0625, 0.875, 0.0625, 0.8125, 0.09375, 0.875, 0.09375, 0.9375, 0.0625, 0.9375, 0.0625, 0.875, 0.125, 0.75, 0.125, 0.8125, 0.09375, 0.8125, 0.09375, 0.75, 0.125, 0.8125, 0.125, 0.875, 0.09375, 0.875, 0.09375, 0.8125, 0.125, 0.875, 0.125, 0.9375, 0.09375, 0.9375, 0.09375, 0.875, 0.1562, 0.75, 0.1562, 0.8125, 0.125, 0.8125, 0.125, 0.75, 0.1562, 0.8125, 0.1562, 0.875, 0.125, 0.875, 0.125, 0.8125, 0.1562, 0.875, 0.1562, 0.9375, 0.125, 0.9375, 0.125, 0.875, 0.1875, 0.75, 0.1875, 0.8125, 0.1562, 0.8125, 0.1562, 0.75, 0.1875, 0.8125, 0.1875, 0.875, 0.1562, 0.875, 0.1562, 0.8125, 0.1875, 0.875, 0.1875, 0.9375, 0.1562, 0.9375, 0.1562, 0.875, 0.2188, 0.75, 0.2188, 0.8125, 0.1875, 0.8125, 0.1875, 0.75, 0.2188, 0.8125, 0.2187, 0.875, 0.1875, 0.875, 0.1875, 0.8125, 0.2187, 0.875, 0.2188, 0.9375, 0.1875, 0.9375, 0.1875, 0.875, 0.25, 0.75, 0.25, 0.8125, 0.2188, 0.8125, 0.2188, 0.75, 0.25, 0.8125, 0.25, 0.875, 0.2187, 0.875, 0.2188, 0.8125, 0.25, 0.875, 0.25, 0.9375, 0.2188, 0.9375, 0.2187, 0.875, 0.2812, 0.75, 0.2812, 0.8125, 0.25, 0.8125, 0.25, 0.75, 0.2812, 0.8125, 0.2812, 0.875, 0.25, 0.875, 0.25, 0.8125, 0.2812, 0.875, 0.2812, 0.9375, 0.25, 0.9375, 0.25, 0.875, 0.3125, 0.75, 0.3125, 0.8125, 0.2812, 0.8125, 0.2812, 0.75, 0.3125, 0.8125, 0.3125, 0.875, 0.2812, 0.875, 0.2812, 0.8125, 0.3125, 0.875, 0.3125, 0.9375, 0.2812, 0.9375, 0.2812, 0.875, 0.3438, 0.75, 0.3437, 0.8125, 0.3125, 0.8125, 0.3125, 0.75, 0.3437, 0.8125, 0.3438, 0.875, 0.3125, 0.875, 0.3125, 0.8125, 0.3438, 0.875, 0.3438, 0.9375, 0.3125, 0.9375, 0.3125, 0.875, 0.375, 0.75, 0.375, 0.8125, 0.3437, 0.8125, 0.3438, 0.75, 0.375, 0.8125, 0.375, 0.875, 0.3438, 0.875, 0.3437, 0.8125, 0.375, 0.875, 0.375, 0.9375, 0.3438, 0.9375, 0.3438, 0.875, 0.4062, 0.75, 0.4063, 0.8125, 0.375, 0.8125, 0.375, 0.75, 0.4063, 0.8125, 0.4062, 0.875, 0.375, 0.875, 0.375, 0.8125, 0.4062, 0.875, 0.4062, 0.9375, 0.375, 0.9375, 0.375, 0.875, 0.4375, 0.75, 0.4375, 0.8125, 0.4063, 0.8125, 0.4062, 0.75, 0.4375, 0.8125, 0.4375, 0.875, 0.4062, 0.875, 0.4063, 0.8125, 0.4375, 0.875, 0.4375, 0.9375, 0.4062, 0.9375, 0.4062, 0.875, 0.4688, 0.75, 0.4688, 0.8125, 0.4375, 0.8125, 0.4375, 0.75, 0.4688, 0.8125, 0.4687, 0.875, 0.4375, 0.875, 0.4375, 0.8125, 0.4687, 0.875, 0.4688, 0.9375, 0.4375, 0.9375, 0.4375, 0.875, 0.5, 0.75, 0.5, 0.8125, 0.4688, 0.8125, 0.4688, 0.75, 0.5, 0.8125, 0.5, 0.875, 0.4687, 0.875, 0.4688, 0.8125, 0.5, 0.875, 0.5, 0.9375, 0.4688, 0.9375, 0.4687, 0.875, 0.5312, 0.75, 0.5312, 0.8125, 0.5, 0.8125, 0.5, 0.75, 0.5312, 0.8125, 0.5312, 0.875, 0.5, 0.875, 0.5, 0.8125, 0.5312, 0.875, 0.5312, 0.9375, 0.5, 0.9375, 0.5, 0.875, 0.5625, 0.75, 0.5625, 0.8125, 0.5312, 0.8125, 0.5312, 0.75, 0.5625, 0.8125, 0.5625, 0.875, 0.5312, 0.875, 0.5312, 0.8125, 0.5625, 0.875, 0.5625, 0.9375, 0.5312, 0.9375, 0.5312, 0.875, 0.5938, 0.75, 0.5938, 0.8125, 0.5625, 0.8125, 0.5625, 0.75, 0.5938, 0.8125, 0.5938, 0.875, 0.5625, 0.875, 0.5625, 0.8125, 0.5938, 0.875, 0.5938, 0.9375, 0.5625, 0.9375, 0.5625, 0.875, 0.625, 0.75, 0.625, 0.8125, 0.5938, 0.8125, 0.5938, 0.75, 0.625, 0.8125, 0.625, 0.875, 0.5938, 0.875, 0.5938, 0.8125, 0.625, 0.875, 0.625, 0.9375, 0.5938, 0.9375, 0.5938, 0.875, 0.6562, 0.75, 0.6562, 0.8125, 0.625, 0.8125, 0.625, 0.75, 0.6562, 0.8125, 0.6563, 0.875, 0.625, 0.875, 0.625, 0.8125, 0.6563, 0.875, 0.6562, 0.9375, 0.625, 0.9375, 0.625, 0.875, 0.6875, 0.75, 0.6875, 0.8125, 0.6562, 0.8125, 0.6562, 0.75, 0.6875, 0.8125, 0.6875, 0.875, 0.6563, 0.875, 0.6562, 0.8125, 0.6875, 0.875, 0.6875, 0.9375, 0.6562, 0.9375, 0.6563, 0.875, 0.7188, 0.75, 0.7188, 0.8125, 0.6875, 0.8125, 0.6875, 0.75, 0.7188, 0.8125, 0.7187, 0.875, 0.6875, 0.875, 0.6875, 0.8125, 0.7187, 0.875, 0.7188, 0.9375, 0.6875, 0.9375, 0.6875, 0.875, 0.75, 0.75, 0.75, 0.8125, 0.7188, 0.8125, 0.7188, 0.75, 0.75, 0.8125, 0.75, 0.875, 0.7187, 0.875, 0.7188, 0.8125, 0.75, 0.875, 0.75, 0.9375, 0.7188, 0.9375, 0.7187, 0.875, 0.7812, 0.75, 0.7812, 0.8125, 0.75, 0.8125, 0.75, 0.75, 0.7812, 0.8125, 0.7812, 0.875, 0.75, 0.875, 0.75, 0.8125, 0.7812, 0.875, 0.7812, 0.9375, 0.75, 0.9375, 0.75, 0.875, 0.8125, 0.75, 0.8125, 0.8125, 0.7812, 0.8125, 0.7812, 0.75, 0.8125, 0.8125, 0.8125, 0.875, 0.7812, 0.875, 0.7812, 0.8125, 0.8125, 0.875, 0.8125, 0.9375, 0.7812, 0.9375, 0.7812, 0.875, 0.8438, 0.75, 0.8438, 0.8125, 0.8125, 0.8125, 0.8125, 0.75, 0.8438, 0.8125, 0.8437, 0.875, 0.8125, 0.875, 0.8125, 0.8125, 0.8437, 0.875, 0.8438, 0.9375, 0.8125, 0.9375, 0.8125, 0.875, 0.875, 0.75, 0.875, 0.8125, 0.8438, 0.8125, 0.8438, 0.75, 0.875, 0.8125, 0.875, 0.875, 0.8437, 0.875, 0.8438, 0.8125, 0.875, 0.875, 0.875, 0.9375, 0.8438, 0.9375, 0.8437, 0.875, 0.9062, 0.75, 0.9063, 0.8125, 0.875, 0.8125, 0.875, 0.75, 0.9063, 0.8125, 0.9062, 0.875, 0.875, 0.875, 0.875, 0.8125, 0.9062, 0.875, 0.9062, 0.9375, 0.875, 0.9375, 0.875, 0.875, 0.9375, 0.75, 0.9375, 0.8125, 0.9063, 0.8125, 0.9062, 0.75, 0.9375, 0.8125, 0.9375, 0.875, 0.9062, 0.875, 0.9063, 0.8125, 0.9375, 0.875, 0.9375, 0.9375, 0.9062, 0.9375, 0.9062, 0.875, 0.9688, 0.75, 0.9687, 0.8125, 0.9375, 0.8125, 0.9375, 0.75, 0.9687, 0.8125, 0.9687, 0.875, 0.9375, 0.875, 0.9375, 0.8125, 0.9687, 0.875, 0.9687, 0.9375, 0.9375, 0.9375, 0.9375, 0.875, 1.0, 0.75, 1.0, 0.8125, 0.9687, 0.8125, 0.9688, 0.75, 1.0, 0.8125, 1.0, 0.875, 0.9687, 0.875, 0.9687, 0.8125, 1.0, 0.875, 1.0, 0.9375, 0.9687, 0.9375, 0.9687, 0.875])
me_cylinder.update()

# ---- objects
ob_cylinder = bpy.data.objects.new('Cylinder', me_cylinder)

# ---- transforms, parenting, visibility, modifiers, constraints
ob_cylinder.location = (0.0, 0.0, 0.0)

# ---- collection membership
col_collection.objects.link(ob_cylinder)

# ---- scene / render settings (as saved in the file)
scene.frame_start = 1; scene.frame_end = 250; scene.frame_set(1)
scene.render.engine = 'BLENDER_EEVEE_NEXT'
scene.cycles.sampling_pattern = 'TABULATED_SOBOL'
scene.view_settings.view_transform = 'Filmic'
bpy.context.view_layer.update()

# ---- added for rendering (the .blend has no active camera and no usable light): camera, sun
cam_auto = bpy.data.cameras.new('AutoCamera')
cam_auto.lens = 50.0
cam_auto.sensor_width = 36.0
cam_auto.clip_end = 1000.0
ob_auto_camera = bpy.data.objects.new('AutoCamera', cam_auto)
scene.collection.objects.link(ob_auto_camera)
ob_auto_camera.location = (7.37717, -8.87873, 8.91915)
ob_auto_camera.rotation_euler = (1.09748, -7.21219e-08, 0.694738)
scene.camera = ob_auto_camera
light_auto_sun = bpy.data.lights.new('AutoSun', 'SUN')
light_auto_sun.energy = 3.0
light_auto_sun.angle = 0.0523599
ob_auto_sun = bpy.data.objects.new('AutoSun', light_auto_sun)
scene.collection.objects.link(ob_auto_sun)
ob_auto_sun.rotation_euler = (0.872665, 0.174533, 0.523599)
bpy.context.view_layer.update()
